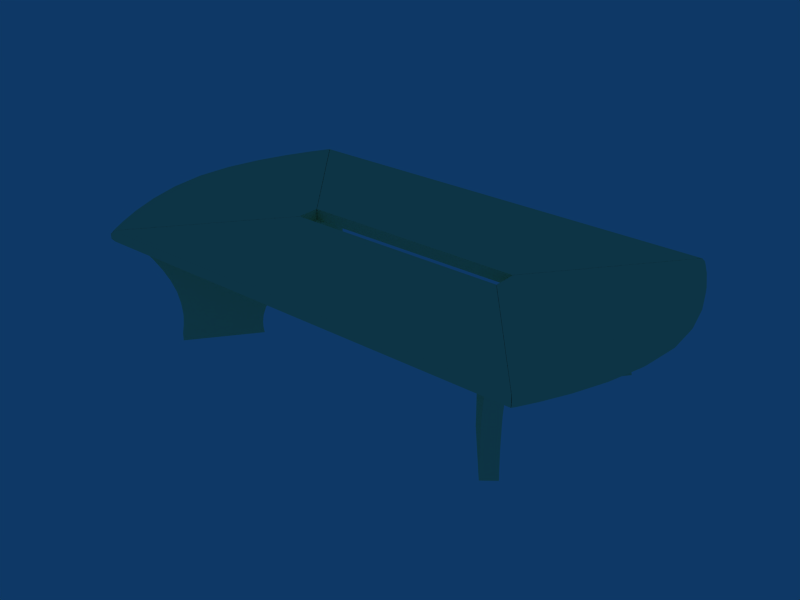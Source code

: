 # Source: table.blend  (saved by Blender 2.49.2; exported with 4.5.12 LTS)
import bpy
from mathutils import Matrix  # noqa: F401  (used for matrix-valued properties, if any)

bpy.ops.wm.read_factory_settings(use_empty=True)
scene = bpy.context.scene
scene.name = 'Scene'

# ---- collections
col_collection_1 = bpy.data.collections.new('Collection 1'); scene.collection.children.link(col_collection_1)

# ---- materials (node trees are filled in below, after node groups)
mat_wood_mix01 = bpy.data.materials.new('Wood Mix01')
mat_wood_mix01.alpha_threshold = 0.0
mat_wood_mix01.diffuse_color = (0.9026, 0.9178, 0.6752, 1.0)
mat_wood_mix01.roughness = 0.5
mat_wood_mix01.line_color = (0.0, 0.0, 0.0, 1.0)

# ---- material node trees

# ---- world
world_world = bpy.data.worlds.new('World'); scene.world = world_world
world_world.color = (0.05656, 0.2208, 0.4)
world_world.use_sun_shadow = False
world_world.sun_shadow_jitter_overblur = 0.0
world_world.cycles.sampling_method = 'MANUAL'
world_world.cycles.sample_map_resolution = 256

# ---- meshes
me_table_wood_mix01 = bpy.data.meshes.new('Table_Wood Mix01')
me_table_wood_mix01.from_pydata([(67.03, 29.19, -15.04), (67.03, 29.19, 15.04), (74.94, 29.19, 9.002), (74.94, 29.19, -8.998), (67.03, 0.002013, 15.04), (74.94, 0.002007, 9.002), (67.03, 0.002003, -15.04), (74.94, 0.00201, -8.998), (74.95, 29.17, 8.887), (133.1, 29.17, 82.96), (132.5, 27.97, 82.13), (130.8, 24.61, 79.97), (128.4, 19.49, 76.98), (125.8, 12.98, 73.65), (123.3, 5.462, 70.49), (74.95, -0.01839, 8.887), (75.47, -0.2733, 9.553), (76.88, -1.129, 11.35), (78.95, -2.721, 13.98), (81.43, -5.188, 17.14), (84.09, -8.663, 20.53), (121.4, -2.672, 67.99), (86.7, -13.29, 23.86), (120.3, -10.75, 66.58), (88.72, -18.72, 26.42), (119.8, -18.53, 66.06), (89.79, -24.02, 27.79), (120.7, -36.28, 67.2), (89.8, -36.28, 27.8), (89.92, -35.32, 27.96), (120.6, -34.91, 66.99), (90.14, -32.71, 28.23), (120.2, -31.14, 66.54), (119.9, -25.51, 66.14), (90.18, -28.81, 28.28), (67.03, -0.0184, 15.04), (67.03, 29.17, 15.04), (67.55, -0.2733, 15.71), (68.96, -1.129, 17.51), (71.03, -2.721, 20.14), (73.51, -5.188, 23.3), (76.17, -8.663, 26.69), (78.78, -13.29, 30.02), (80.8, -18.72, 32.58), (81.87, -24.02, 33.95), (82.26, -28.81, 34.44), (82.22, -32.71, 34.39), (82.0, -35.32, 34.12), (81.88, -36.28, 33.96), (112.8, -36.28, 73.36), (112.6, -34.91, 73.15), (112.3, -31.14, 72.7), (112.0, -25.51, 72.3), (111.9, -18.53, 72.22), (112.3, -10.75, 72.74), (113.4, -2.672, 74.14), (115.4, 5.462, 76.64), (117.9, 12.98, 79.81), (120.5, 19.49, 83.13), (122.8, 24.61, 86.13), (124.5, 27.97, 88.29), (125.2, 29.17, 89.12), (132.5, 27.97, -82.13), (133.1, 29.17, -82.96), (74.95, 29.17, -8.883), (130.8, 24.61, -79.96), (128.4, 19.49, -76.97), (125.8, 12.98, -73.65), (123.3, 5.462, -70.48), (74.95, -0.01839, -8.883), (75.47, -0.2733, -9.549), (76.88, -1.129, -11.35), (78.95, -2.721, -13.98), (81.43, -5.188, -17.14), (84.09, -8.663, -20.53), (121.4, -2.672, -67.98), (86.7, -13.29, -23.86), (120.3, -10.75, -66.58), (88.72, -18.72, -26.42), (119.8, -18.53, -66.06), (89.79, -24.02, -27.79), (89.92, -35.32, -27.96), (89.8, -36.28, -27.8), (120.7, -36.28, -67.2), (120.6, -34.91, -66.99), (90.14, -32.71, -28.23), (120.2, -31.14, -66.54), (119.9, -25.51, -66.14), (90.18, -28.81, -28.28), (67.03, -0.01839, -15.04), (67.03, 29.17, -15.04), (67.55, -0.2733, -15.71), (68.96, -1.129, -17.5), (71.03, -2.721, -20.13), (73.51, -5.188, -23.29), (76.17, -8.663, -26.69), (78.78, -13.29, -30.01), (80.8, -18.72, -32.58), (81.87, -24.02, -33.94), (82.26, -28.81, -34.44), (82.22, -32.71, -34.38), (82.0, -35.32, -34.11), (81.88, -36.28, -33.95), (112.8, -36.28, -73.35), (112.6, -34.91, -73.14), (112.3, -31.14, -72.7), (112.0, -25.51, -72.29), (111.9, -18.53, -72.22), (112.3, -10.75, -72.74), (113.4, -2.672, -74.14), (115.4, 5.462, -76.64), (117.9, 12.98, -79.8), (120.5, 19.49, -83.13), (122.8, 24.61, -86.12), (124.5, 27.97, -88.28), (125.2, 29.17, -89.11), (-75.36, 29.19, 9.002), (-67.45, 29.19, 15.04), (-67.45, 29.19, -15.04), (-75.36, 29.19, -8.998), (-75.36, 0.002007, 9.002), (-67.45, 0.002013, 15.04), (-67.45, 0.002003, -15.04), (-75.36, 0.00201, -8.998), (-132.9, 27.97, 82.13), (-133.5, 29.17, 82.96), (-75.37, 29.17, 8.887), (-131.2, 24.61, 79.97), (-128.8, 19.49, 76.98), (-126.2, 12.98, 73.65), (-123.7, 5.462, 70.49), (-75.37, -0.01839, 8.887), (-75.89, -0.2733, 9.553), (-77.3, -1.129, 11.35), (-79.37, -2.721, 13.98), (-81.85, -5.188, 17.14), (-84.51, -8.663, 20.53), (-121.8, -2.672, 67.99), (-87.12, -13.29, 23.86), (-120.7, -10.75, 66.58), (-89.14, -18.72, 26.42), (-120.3, -18.53, 66.06), (-90.21, -24.02, 27.79), (-90.34, -35.32, 27.96), (-90.22, -36.28, 27.8), (-121.2, -36.28, 67.2), (-121.0, -34.91, 66.99), (-90.56, -32.71, 28.23), (-120.6, -31.14, 66.54), (-120.3, -25.51, 66.14), (-90.6, -28.81, 28.28), (-67.45, -0.0184, 15.04), (-67.45, 29.17, 15.04), (-67.97, -0.2733, 15.71), (-69.38, -1.129, 17.51), (-71.45, -2.721, 20.14), (-73.93, -5.188, 23.3), (-76.59, -8.663, 26.69), (-79.2, -13.29, 30.02), (-81.22, -18.72, 32.58), (-82.29, -24.02, 33.95), (-82.68, -28.81, 34.44), (-82.64, -32.71, 34.39), (-82.42, -35.32, 34.12), (-82.3, -36.28, 33.96), (-113.2, -36.28, 73.36), (-113.1, -34.91, 73.15), (-112.7, -31.14, 72.7), (-112.4, -25.51, 72.3), (-112.3, -18.53, 72.22), (-112.8, -10.75, 72.74), (-113.9, -2.672, 74.14), (-115.8, 5.462, 76.64), (-118.3, 12.98, 79.81), (-120.9, 19.49, 83.13), (-123.3, 24.61, 86.13), (-125.0, 27.97, 88.29), (-125.6, 29.17, 89.12), (-75.37, 29.17, -8.883), (-133.5, 29.17, -82.96), (-132.9, 27.97, -82.13), (-131.2, 24.61, -79.96), (-128.8, 19.49, -76.97), (-126.2, 12.98, -73.65), (-123.7, 5.462, -70.48), (-75.37, -0.01839, -8.883), (-75.89, -0.2733, -9.549), (-77.3, -1.129, -11.35), (-79.37, -2.721, -13.98), (-81.85, -5.188, -17.14), (-84.51, -8.663, -20.53), (-121.8, -2.672, -67.98), (-87.12, -13.29, -23.86), (-120.7, -10.75, -66.58), (-89.14, -18.72, -26.42), (-120.3, -18.53, -66.06), (-90.21, -24.02, -27.79), (-121.2, -36.28, -67.2), (-90.22, -36.28, -27.8), (-90.34, -35.32, -27.96), (-121.0, -34.91, -66.99), (-90.56, -32.71, -28.23), (-120.6, -31.14, -66.54), (-120.3, -25.51, -66.14), (-90.6, -28.81, -28.28), (-67.45, -0.01839, -15.04), (-67.45, 29.17, -15.04), (-67.97, -0.2733, -15.71), (-69.38, -1.129, -17.5), (-71.45, -2.721, -20.13), (-73.93, -5.188, -23.29), (-76.59, -8.663, -26.69), (-79.2, -13.29, -30.01), (-81.22, -18.72, -32.58), (-82.29, -24.02, -33.94), (-82.68, -28.81, -34.44), (-82.64, -32.71, -34.38), (-82.42, -35.32, -34.11), (-82.3, -36.28, -33.95), (-113.2, -36.28, -73.35), (-113.1, -34.91, -73.14), (-112.7, -31.14, -72.7), (-112.4, -25.51, -72.29), (-112.3, -18.53, -72.22), (-112.8, -10.75, -72.74), (-113.9, -2.672, -74.14), (-115.8, 5.462, -76.64), (-118.3, 12.98, -79.8), (-120.9, 19.49, -83.13), (-123.3, 24.61, -86.12), (-125.0, 27.97, -88.28), (-125.6, 29.17, -89.11), (-142.5, 29.17, -93.52), (142.6, 29.17, -93.52), (73.38, 29.17, -7.646), (-73.35, 29.17, -7.646), (-143.7, 31.14, -95.0), (-73.35, 31.54, -7.646), (143.7, 31.14, -95.0), (73.38, 31.54, -7.646), (-143.7, 34.31, -95.0), (-73.35, 33.91, -7.646), (143.7, 34.31, -95.0), (73.38, 33.91, -7.646), (-142.5, 36.29, -93.52), (-73.35, 36.29, -7.646), (142.6, 36.29, -93.52), (73.38, 36.29, -7.646), (73.38, 29.17, 7.65), (142.6, 29.17, 93.52), (-142.5, 29.17, 93.52), (-73.35, 29.17, 7.65), (-143.7, 31.14, 95.0), (-73.35, 31.54, 7.65), (143.7, 31.14, 95.0), (73.38, 31.54, 7.65), (-143.7, 34.31, 95.0), (-73.35, 33.91, 7.65), (143.7, 34.31, 95.0), (73.38, 33.91, 7.65), (-142.5, 36.29, 93.52), (-73.35, 36.29, 7.65), (142.6, 36.29, 93.52), (73.38, 36.29, 7.65), (-144.2, 29.17, -91.26), (-142.8, 29.17, -93.59), (-73.52, 29.17, -7.646), (-149.9, 29.17, -80.92), (-73.52, 29.17, 7.65), (-142.7, 29.17, 93.52), (-144.2, 29.17, 91.26), (-149.9, 29.17, 80.93), (-157.4, 29.17, -65.31), (-157.4, 29.17, 65.31), (-164.9, 29.17, 45.74), (-164.9, 29.17, -45.74), (-170.7, 29.17, -23.53), (-170.7, 29.17, 23.53), (-173.0, 29.17, 0.002), (-143.9, 31.14, 95.0), (-73.52, 31.54, 7.65), (-146.2, 31.14, 91.26), (-151.9, 31.14, 80.93), (-159.4, 31.14, 65.31), (-166.9, 31.14, 45.74), (-172.7, 31.14, 23.53), (-175.0, 31.14, 0.002), (-172.7, 31.14, -23.53), (-166.9, 31.14, -45.74), (-159.4, 31.14, -65.31), (-151.9, 31.14, -80.92), (-146.2, 31.14, -91.26), (-143.9, 31.14, -95.0), (-73.52, 31.54, -7.646), (-143.9, 34.31, 95.0), (-73.52, 33.91, 7.65), (-146.2, 34.31, 91.26), (-151.9, 34.31, 80.93), (-159.4, 34.31, 65.31), (-166.9, 34.31, 45.74), (-172.7, 34.31, 23.53), (-175.0, 34.31, 0.002), (-172.7, 34.31, -23.53), (-166.9, 34.31, -45.74), (-159.4, 34.31, -65.31), (-151.9, 34.31, -80.92), (-146.2, 34.31, -91.26), (-143.9, 34.31, -95.0), (-73.52, 33.91, -7.646), (-142.7, 36.29, 93.52), (-73.52, 36.29, 7.65), (-144.2, 36.29, 91.26), (-149.9, 36.29, 80.93), (-157.4, 36.29, 65.31), (-164.9, 36.29, 45.74), (-170.7, 36.29, 23.53), (-173.0, 36.29, 0.002), (-170.7, 36.29, -23.53), (-164.9, 36.29, -45.74), (-157.4, 36.29, -65.31), (-149.9, 36.29, -80.92), (-144.2, 36.29, -91.26), (-142.8, 36.29, -93.59), (-73.52, 36.29, -7.646), (73.53, 29.17, -7.646), (142.8, 29.17, -93.59), (144.2, 29.17, -91.26), (149.9, 29.17, -80.92), (144.2, 29.17, 91.26), (142.7, 29.17, 93.52), (73.53, 29.17, 7.65), (149.9, 29.17, 80.93), (157.4, 29.17, -65.31), (157.4, 29.17, 65.31), (164.9, 29.17, 45.74), (164.9, 29.17, -45.74), (170.7, 29.17, -23.53), (170.7, 29.17, 23.53), (173.0, 29.17, 0.002), (143.9, 31.14, 95.0), (73.53, 31.54, 7.65), (146.2, 31.14, 91.26), (152.0, 31.14, 80.93), (159.5, 31.14, 65.31), (167.0, 31.14, 45.74), (172.7, 31.14, 23.53), (175.0, 31.14, 0.002), (172.7, 31.14, -23.53), (167.0, 31.14, -45.74), (159.5, 31.14, -65.31), (152.0, 31.14, -80.92), (146.2, 31.14, -91.26), (143.9, 31.14, -95.0), (73.53, 31.54, -7.646), (143.9, 34.31, 95.0), (73.53, 33.91, 7.65), (146.2, 34.31, 91.26), (152.0, 34.31, 80.93), (159.5, 34.31, 65.31), (167.0, 34.31, 45.74), (172.7, 34.31, 23.53), (175.0, 34.31, 0.002), (172.7, 34.31, -23.53), (167.0, 34.31, -45.74), (159.5, 34.31, -65.31), (152.0, 34.31, -80.92), (146.2, 34.31, -91.26), (143.9, 34.31, -95.0), (73.53, 33.91, -7.646), (142.7, 36.29, 93.52), (73.53, 36.29, 7.65), (144.2, 36.29, 91.26), (149.9, 36.29, 80.93), (157.4, 36.29, 65.31), (164.9, 36.29, 45.74), (170.7, 36.29, 23.53), (173.0, 36.29, 0.002), (170.7, 36.29, -23.53), (164.9, 36.29, -45.74), (157.4, 36.29, -65.31), (149.9, 36.29, -80.92), (144.2, 36.29, -91.26), (142.8, 36.29, -93.59), (73.53, 36.29, -7.646)], [], [(0, 1, 2), (3, 0, 2), (4, 5, 2), (1, 4, 2), (6, 4, 1), (0, 6, 1), (6, 0, 7), (7, 0, 3), (5, 7, 3), (2, 5, 3), (6, 7, 5), (4, 6, 5), (8, 9, 10), (8, 10, 11), (8, 11, 12), (8, 12, 13), (8, 13, 14), (15, 8, 14), (16, 15, 14), (17, 16, 14), (18, 17, 14), (19, 18, 14), (20, 19, 14), (20, 14, 21), (22, 20, 21), (22, 21, 23), (24, 22, 23), (24, 23, 25), (26, 24, 25), (27, 28, 29), (30, 27, 29), (30, 29, 31), (32, 30, 31), (26, 25, 33), (34, 26, 33), (32, 31, 34), (32, 34, 33), (8, 15, 35), (8, 35, 36), (15, 16, 37), (15, 37, 35), (16, 17, 38), (16, 38, 37), (17, 18, 39), (17, 39, 38), (18, 19, 40), (18, 40, 39), (19, 20, 41), (19, 41, 40), (20, 22, 42), (20, 42, 41), (22, 24, 43), (22, 43, 42), (24, 26, 44), (24, 44, 43), (26, 34, 45), (26, 45, 44), (34, 31, 46), (34, 46, 45), (31, 29, 47), (31, 47, 46), (29, 28, 48), (29, 48, 47), (28, 27, 49), (28, 49, 48), (27, 30, 50), (27, 50, 49), (30, 32, 51), (30, 51, 50), (32, 33, 52), (32, 52, 51), (33, 25, 53), (33, 53, 52), (25, 23, 54), (25, 54, 53), (23, 21, 55), (23, 55, 54), (21, 14, 56), (21, 56, 55), (14, 13, 57), (14, 57, 56), (13, 12, 58), (13, 58, 57), (12, 11, 59), (12, 59, 58), (11, 10, 60), (11, 60, 59), (10, 9, 61), (10, 61, 60), (9, 8, 36), (9, 36, 61), (60, 61, 36), (59, 60, 36), (58, 59, 36), (57, 58, 36), (56, 57, 36), (56, 36, 35), (56, 35, 37), (56, 37, 38), (56, 38, 39), (56, 39, 40), (56, 40, 41), (55, 56, 41), (55, 41, 42), (54, 55, 42), (54, 42, 43), (53, 54, 43), (53, 43, 44), (47, 48, 49), (47, 49, 50), (46, 47, 50), (46, 50, 51), (52, 53, 44), (52, 44, 45), (45, 46, 51), (52, 45, 51), (62, 63, 64), (65, 62, 64), (66, 65, 64), (67, 66, 64), (68, 67, 64), (68, 64, 69), (68, 69, 70), (68, 70, 71), (68, 71, 72), (68, 72, 73), (68, 73, 74), (75, 68, 74), (75, 74, 76), (77, 75, 76), (77, 76, 78), (79, 77, 78), (79, 78, 80), (81, 82, 83), (81, 83, 84), (85, 81, 84), (85, 84, 86), (87, 79, 80), (87, 80, 88), (88, 85, 86), (87, 88, 86), (89, 69, 64), (90, 89, 64), (91, 70, 69), (89, 91, 69), (92, 71, 70), (91, 92, 70), (93, 72, 71), (92, 93, 71), (94, 73, 72), (93, 94, 72), (95, 74, 73), (94, 95, 73), (96, 76, 74), (95, 96, 74), (97, 78, 76), (96, 97, 76), (98, 80, 78), (97, 98, 78), (99, 88, 80), (98, 99, 80), (100, 85, 88), (99, 100, 88), (101, 81, 85), (100, 101, 85), (102, 82, 81), (101, 102, 81), (103, 83, 82), (102, 103, 82), (104, 84, 83), (103, 104, 83), (105, 86, 84), (104, 105, 84), (106, 87, 86), (105, 106, 86), (107, 79, 87), (106, 107, 87), (108, 77, 79), (107, 108, 79), (109, 75, 77), (108, 109, 77), (110, 68, 75), (109, 110, 75), (111, 67, 68), (110, 111, 68), (112, 66, 67), (111, 112, 67), (113, 65, 66), (112, 113, 66), (114, 62, 65), (113, 114, 65), (115, 63, 62), (114, 115, 62), (90, 64, 63), (115, 90, 63), (90, 115, 114), (90, 114, 113), (90, 113, 112), (90, 112, 111), (90, 111, 110), (89, 90, 110), (91, 89, 110), (92, 91, 110), (93, 92, 110), (94, 93, 110), (95, 94, 110), (95, 110, 109), (96, 95, 109), (96, 109, 108), (97, 96, 108), (97, 108, 107), (98, 97, 107), (103, 102, 101), (104, 103, 101), (104, 101, 100), (105, 104, 100), (98, 107, 106), (99, 98, 106), (105, 100, 99), (105, 99, 106), (116, 117, 118), (116, 118, 119), (116, 120, 121), (116, 121, 117), (117, 121, 122), (117, 122, 118), (118, 122, 123), (118, 123, 119), (119, 123, 120), (119, 120, 116), (120, 123, 122), (120, 122, 121), (124, 125, 126), (127, 124, 126), (128, 127, 126), (129, 128, 126), (130, 129, 126), (130, 126, 131), (130, 131, 132), (130, 132, 133), (130, 133, 134), (130, 134, 135), (130, 135, 136), (137, 130, 136), (137, 136, 138), (139, 137, 138), (139, 138, 140), (141, 139, 140), (141, 140, 142), (143, 144, 145), (143, 145, 146), (147, 143, 146), (147, 146, 148), (149, 141, 142), (149, 142, 150), (150, 147, 148), (149, 150, 148), (151, 131, 126), (152, 151, 126), (153, 132, 131), (151, 153, 131), (154, 133, 132), (153, 154, 132), (155, 134, 133), (154, 155, 133), (156, 135, 134), (155, 156, 134), (157, 136, 135), (156, 157, 135), (158, 138, 136), (157, 158, 136), (159, 140, 138), (158, 159, 138), (160, 142, 140), (159, 160, 140), (161, 150, 142), (160, 161, 142), (162, 147, 150), (161, 162, 150), (163, 143, 147), (162, 163, 147), (164, 144, 143), (163, 164, 143), (165, 145, 144), (164, 165, 144), (166, 146, 145), (165, 166, 145), (167, 148, 146), (166, 167, 146), (168, 149, 148), (167, 168, 148), (169, 141, 149), (168, 169, 149), (170, 139, 141), (169, 170, 141), (171, 137, 139), (170, 171, 139), (172, 130, 137), (171, 172, 137), (173, 129, 130), (172, 173, 130), (174, 128, 129), (173, 174, 129), (175, 127, 128), (174, 175, 128), (176, 124, 127), (175, 176, 127), (177, 125, 124), (176, 177, 124), (152, 126, 125), (177, 152, 125), (152, 177, 176), (152, 176, 175), (152, 175, 174), (152, 174, 173), (152, 173, 172), (151, 152, 172), (153, 151, 172), (154, 153, 172), (155, 154, 172), (156, 155, 172), (157, 156, 172), (157, 172, 171), (158, 157, 171), (158, 171, 170), (159, 158, 170), (159, 170, 169), (160, 159, 169), (165, 164, 163), (166, 165, 163), (166, 163, 162), (167, 166, 162), (160, 169, 168), (161, 160, 168), (167, 162, 161), (167, 161, 168), (178, 179, 180), (178, 180, 181), (178, 181, 182), (178, 182, 183), (178, 183, 184), (185, 178, 184), (186, 185, 184), (187, 186, 184), (188, 187, 184), (189, 188, 184), (190, 189, 184), (190, 184, 191), (192, 190, 191), (192, 191, 193), (194, 192, 193), (194, 193, 195), (196, 194, 195), (197, 198, 199), (200, 197, 199), (200, 199, 201), (202, 200, 201), (196, 195, 203), (204, 196, 203), (202, 201, 204), (202, 204, 203), (178, 185, 205), (178, 205, 206), (185, 186, 207), (185, 207, 205), (186, 187, 208), (186, 208, 207), (187, 188, 209), (187, 209, 208), (188, 189, 210), (188, 210, 209), (189, 190, 211), (189, 211, 210), (190, 192, 212), (190, 212, 211), (192, 194, 213), (192, 213, 212), (194, 196, 214), (194, 214, 213), (196, 204, 215), (196, 215, 214), (204, 201, 216), (204, 216, 215), (201, 199, 217), (201, 217, 216), (199, 198, 218), (199, 218, 217), (198, 197, 219), (198, 219, 218), (197, 200, 220), (197, 220, 219), (200, 202, 221), (200, 221, 220), (202, 203, 222), (202, 222, 221), (203, 195, 223), (203, 223, 222), (195, 193, 224), (195, 224, 223), (193, 191, 225), (193, 225, 224), (191, 184, 226), (191, 226, 225), (184, 183, 227), (184, 227, 226), (183, 182, 228), (183, 228, 227), (182, 181, 229), (182, 229, 228), (181, 180, 230), (181, 230, 229), (180, 179, 231), (180, 231, 230), (179, 178, 206), (179, 206, 231), (230, 231, 206), (229, 230, 206), (228, 229, 206), (227, 228, 206), (226, 227, 206), (226, 206, 205), (226, 205, 207), (226, 207, 208), (226, 208, 209), (226, 209, 210), (226, 210, 211), (225, 226, 211), (225, 211, 212), (224, 225, 212), (224, 212, 213), (223, 224, 213), (223, 213, 214), (217, 218, 219), (217, 219, 220), (216, 217, 220), (216, 220, 221), (222, 223, 214), (222, 214, 215), (215, 216, 221), (222, 215, 221), (232, 233, 234), (232, 234, 235), (236, 232, 235), (237, 236, 235), (238, 233, 232), (236, 238, 232), (239, 234, 233), (238, 239, 233), (237, 235, 234), (239, 237, 234), (240, 236, 237), (241, 240, 237), (242, 238, 236), (240, 242, 236), (243, 239, 238), (242, 243, 238), (241, 237, 239), (243, 241, 239), (244, 240, 241), (245, 244, 241), (246, 242, 240), (244, 246, 240), (247, 243, 242), (246, 247, 242), (245, 241, 243), (247, 245, 243), (247, 246, 244), (245, 247, 244), (248, 249, 250), (251, 248, 250), (251, 250, 252), (251, 252, 253), (250, 249, 254), (250, 254, 252), (249, 248, 255), (249, 255, 254), (248, 251, 253), (248, 253, 255), (253, 252, 256), (253, 256, 257), (252, 254, 258), (252, 258, 256), (254, 255, 259), (254, 259, 258), (255, 253, 257), (255, 257, 259), (257, 256, 260), (257, 260, 261), (256, 258, 262), (256, 262, 260), (258, 259, 263), (258, 263, 262), (259, 257, 261), (259, 261, 263), (260, 262, 263), (260, 263, 261), (264, 265, 266), (267, 264, 266), (268, 269, 270), (268, 270, 271), (272, 267, 266), (268, 271, 273), (268, 273, 274), (275, 272, 266), (276, 275, 266), (268, 274, 277), (278, 276, 266), (268, 277, 278), (268, 278, 266), (279, 269, 268), (280, 279, 268), (281, 270, 269), (279, 281, 269), (282, 271, 270), (281, 282, 270), (283, 273, 271), (282, 283, 271), (284, 274, 273), (283, 284, 273), (285, 277, 274), (284, 285, 274), (286, 278, 277), (285, 286, 277), (287, 276, 278), (286, 287, 278), (288, 275, 276), (287, 288, 276), (289, 272, 275), (288, 289, 275), (290, 267, 272), (289, 290, 272), (291, 264, 267), (290, 291, 267), (292, 265, 264), (291, 292, 264), (293, 266, 265), (292, 293, 265), (280, 268, 266), (293, 280, 266), (294, 279, 280), (295, 294, 280), (296, 281, 279), (294, 296, 279), (297, 282, 281), (296, 297, 281), (298, 283, 282), (297, 298, 282), (299, 284, 283), (298, 299, 283), (300, 285, 284), (299, 300, 284), (301, 286, 285), (300, 301, 285), (302, 287, 286), (301, 302, 286), (303, 288, 287), (302, 303, 287), (304, 289, 288), (303, 304, 288), (305, 290, 289), (304, 305, 289), (306, 291, 290), (305, 306, 290), (307, 292, 291), (306, 307, 291), (308, 293, 292), (307, 308, 292), (295, 280, 293), (308, 295, 293), (309, 294, 295), (310, 309, 295), (311, 296, 294), (309, 311, 294), (312, 297, 296), (311, 312, 296), (313, 298, 297), (312, 313, 297), (314, 299, 298), (313, 314, 298), (315, 300, 299), (314, 315, 299), (316, 301, 300), (315, 316, 300), (317, 302, 301), (316, 317, 301), (318, 303, 302), (317, 318, 302), (319, 304, 303), (318, 319, 303), (320, 305, 304), (319, 320, 304), (321, 306, 305), (320, 321, 305), (322, 307, 306), (321, 322, 306), (323, 308, 307), (322, 323, 307), (310, 295, 308), (323, 310, 308), (323, 322, 321), (323, 321, 320), (311, 309, 310), (312, 311, 310), (323, 320, 319), (313, 312, 310), (314, 313, 310), (323, 319, 318), (323, 318, 317), (315, 314, 310), (323, 317, 316), (316, 315, 310), (323, 316, 310), (324, 325, 326), (324, 326, 327), (328, 329, 330), (331, 328, 330), (324, 327, 332), (333, 331, 330), (334, 333, 330), (324, 332, 335), (324, 335, 336), (337, 334, 330), (324, 336, 338), (338, 337, 330), (324, 338, 330), (330, 329, 339), (330, 339, 340), (329, 328, 341), (329, 341, 339), (328, 331, 342), (328, 342, 341), (331, 333, 343), (331, 343, 342), (333, 334, 344), (333, 344, 343), (334, 337, 345), (334, 345, 344), (337, 338, 346), (337, 346, 345), (338, 336, 347), (338, 347, 346), (336, 335, 348), (336, 348, 347), (335, 332, 349), (335, 349, 348), (332, 327, 350), (332, 350, 349), (327, 326, 351), (327, 351, 350), (326, 325, 352), (326, 352, 351), (325, 324, 353), (325, 353, 352), (324, 330, 340), (324, 340, 353), (340, 339, 354), (340, 354, 355), (339, 341, 356), (339, 356, 354), (341, 342, 357), (341, 357, 356), (342, 343, 358), (342, 358, 357), (343, 344, 359), (343, 359, 358), (344, 345, 360), (344, 360, 359), (345, 346, 361), (345, 361, 360), (346, 347, 362), (346, 362, 361), (347, 348, 363), (347, 363, 362), (348, 349, 364), (348, 364, 363), (349, 350, 365), (349, 365, 364), (350, 351, 366), (350, 366, 365), (351, 352, 367), (351, 367, 366), (352, 353, 368), (352, 368, 367), (353, 340, 355), (353, 355, 368), (355, 354, 369), (355, 369, 370), (354, 356, 371), (354, 371, 369), (356, 357, 372), (356, 372, 371), (357, 358, 373), (357, 373, 372), (358, 359, 374), (358, 374, 373), (359, 360, 375), (359, 375, 374), (360, 361, 376), (360, 376, 375), (361, 362, 377), (361, 377, 376), (362, 363, 378), (362, 378, 377), (363, 364, 379), (363, 379, 378), (364, 365, 380), (364, 380, 379), (365, 366, 381), (365, 381, 380), (366, 367, 382), (366, 382, 381), (367, 368, 383), (367, 383, 382), (368, 355, 370), (368, 370, 383), (381, 382, 383), (380, 381, 383), (370, 369, 371), (370, 371, 372), (379, 380, 383), (370, 372, 373), (370, 373, 374), (378, 379, 383), (377, 378, 383), (370, 374, 375), (376, 377, 383), (370, 375, 376), (370, 376, 383)])
_uv = me_table_wood_mix01.uv_layers.new(name='UVTex')
_uv.uv.foreach_set('vector', [0.193, 0.7973, 0.807, 0.7973, 0.6837, 0.7973, 0.3163, 0.7973, 0.193, 0.7973, 0.6837, 0.7973, 0.807, 0.5322, 0.6837, 0.5322, 0.6837, 0.7973, 0.807, 0.7973, 0.807, 0.5322, 0.6837, 0.7973, 0.193, 0.5322, 0.807, 0.5322, 0.807, 0.7973, 0.193, 0.7973, 0.193, 0.5322, 0.807, 0.7973, 0.193, 0.5322, 0.193, 0.7973, 0.3163, 0.5322, 0.3163, 0.5322, 0.193, 0.7973, 0.3163, 0.7973, 0.6837, 0.5322, 0.3163, 0.5322, 0.3163, 0.7973, 0.6837, 0.7973, 0.6837, 0.5322, 0.3163, 0.7973, 0.193, 0.5322, 0.3163, 0.5322, 0.6837, 0.5322, 0.807, 0.5322, 0.193, 0.5322, 0.6837, 0.5322, 0.6813, 0.7971, 2.193, 0.7971, 2.176, 0.7862, 0.6813, 0.7971, 2.176, 0.7862, 2.132, 0.7557, 0.6813, 0.7971, 2.132, 0.7557, 2.071, 0.7092, 0.6813, 0.7971, 2.071, 0.7092, 2.003, 0.6501, 0.6813, 0.7971, 2.003, 0.6501, 1.938, 0.5818, 0.6813, 0.532, 0.6813, 0.7971, 1.938, 0.5818, 0.6949, 0.5297, 0.6813, 0.532, 1.938, 0.5818, 0.7316, 0.522, 0.6949, 0.5297, 1.938, 0.5818, 0.7853, 0.5075, 0.7316, 0.522, 1.938, 0.5818, 0.8498, 0.4851, 0.7853, 0.5075, 1.938, 0.5818, 0.919, 0.4535, 0.8498, 0.4851, 1.938, 0.5818, 0.919, 0.4535, 1.938, 0.5818, 1.887, 0.5079, 0.9869, 0.4115, 0.919, 0.4535, 1.887, 0.5079, 0.9869, 0.4115, 1.887, 0.5079, 1.859, 0.4346, 1.039, 0.3622, 0.9869, 0.4115, 1.859, 0.4346, 1.039, 0.3622, 1.859, 0.4346, 1.848, 0.3639, 1.067, 0.314, 1.039, 0.3622, 1.848, 0.3639, 1.871, 0.2027, 1.067, 0.2027, 1.071, 0.2114, 1.867, 0.2151, 1.871, 0.2027, 1.071, 0.2114, 1.867, 0.2151, 1.071, 0.2114, 1.076, 0.2351, 1.858, 0.2494, 1.867, 0.2151, 1.076, 0.2351, 1.067, 0.314, 1.848, 0.3639, 1.85, 0.3005, 1.077, 0.2705, 1.067, 0.314, 1.85, 0.3005, 1.858, 0.2494, 1.076, 0.2351, 1.077, 0.2705, 1.858, 0.2494, 1.077, 0.2705, 1.85, 0.3005, 0.6813, 0.7971, 0.6813, 0.532, 0.807, 0.532, 0.6813, 0.7971, 0.807, 0.532, 0.807, 0.7971, 0.6813, 0.532, 0.6949, 0.5297, 0.8205, 0.5297, 0.6813, 0.532, 0.8205, 0.5297, 0.807, 0.532, 0.6949, 0.5297, 0.7316, 0.522, 0.8572, 0.522, 0.6949, 0.5297, 0.8572, 0.522, 0.8205, 0.5297, 0.7316, 0.522, 0.7853, 0.5075, 0.9109, 0.5075, 0.7316, 0.522, 0.9109, 0.5075, 0.8572, 0.522, 0.7853, 0.5075, 0.8498, 0.4851, 0.9754, 0.4851, 0.7853, 0.5075, 0.9754, 0.4851, 0.9109, 0.5075, 0.8498, 0.4851, 0.919, 0.4535, 1.045, 0.4535, 0.8498, 0.4851, 1.045, 0.4535, 0.9754, 0.4851, 0.919, 0.4535, 0.9869, 0.4115, 1.112, 0.4115, 0.919, 0.4535, 1.112, 0.4115, 1.045, 0.4535, 0.9869, 0.4115, 1.039, 0.3622, 1.165, 0.3622, 0.9869, 0.4115, 1.165, 0.3622, 1.112, 0.4115, 1.039, 0.3622, 1.067, 0.314, 1.193, 0.314, 1.039, 0.3622, 1.193, 0.314, 1.165, 0.3622, 1.067, 0.314, 1.077, 0.2705, 1.203, 0.2705, 1.067, 0.314, 1.203, 0.2705, 1.193, 0.314, 1.077, 0.2705, 1.076, 0.2351, 1.202, 0.2351, 1.077, 0.2705, 1.202, 0.2351, 1.203, 0.2705, 1.076, 0.2351, 1.071, 0.2114, 1.196, 0.2114, 1.076, 0.2351, 1.196, 0.2114, 1.202, 0.2351, 1.071, 0.2114, 1.067, 0.2027, 1.193, 0.2027, 1.071, 0.2114, 1.193, 0.2027, 1.196, 0.2114, 1.067, 0.2027, 1.871, 0.2027, 1.997, 0.2027, 1.067, 0.2027, 1.997, 0.2027, 1.193, 0.2027, 1.871, 0.2027, 1.867, 0.2151, 1.993, 0.2151, 1.871, 0.2027, 1.993, 0.2151, 1.997, 0.2027, 1.867, 0.2151, 1.858, 0.2494, 1.984, 0.2494, 1.867, 0.2151, 1.984, 0.2494, 1.993, 0.2151, 1.858, 0.2494, 1.85, 0.3005, 1.975, 0.3005, 1.858, 0.2494, 1.975, 0.3005, 1.984, 0.2494, 1.85, 0.3005, 1.848, 0.3639, 1.974, 0.3639, 1.85, 0.3005, 1.974, 0.3639, 1.975, 0.3005, 1.848, 0.3639, 1.859, 0.4346, 1.984, 0.4346, 1.848, 0.3639, 1.984, 0.4346, 1.974, 0.3639, 1.859, 0.4346, 1.887, 0.5079, 2.013, 0.5079, 1.859, 0.4346, 2.013, 0.5079, 1.984, 0.4346, 1.887, 0.5079, 1.938, 0.5818, 2.064, 0.5818, 1.887, 0.5079, 2.064, 0.5818, 2.013, 0.5079, 1.938, 0.5818, 2.003, 0.6501, 2.129, 0.6501, 1.938, 0.5818, 2.129, 0.6501, 2.064, 0.5818, 2.003, 0.6501, 2.071, 0.7092, 2.196, 0.7092, 2.003, 0.6501, 2.196, 0.7092, 2.129, 0.6501, 2.071, 0.7092, 2.132, 0.7557, 2.257, 0.7557, 2.071, 0.7092, 2.257, 0.7557, 2.196, 0.7092, 2.132, 0.7557, 2.176, 0.7862, 2.302, 0.7862, 2.132, 0.7557, 2.302, 0.7862, 2.257, 0.7557, 2.176, 0.7862, 2.193, 0.7971, 2.319, 0.7971, 2.176, 0.7862, 2.319, 0.7971, 2.302, 0.7862, 2.193, 0.7971, 0.6813, 0.7971, 0.807, 0.7971, 2.193, 0.7971, 0.807, 0.7971, 2.319, 0.7971, 2.302, 0.7862, 2.319, 0.7971, 0.807, 0.7971, 2.257, 0.7557, 2.302, 0.7862, 0.807, 0.7971, 2.196, 0.7092, 2.257, 0.7557, 0.807, 0.7971, 2.129, 0.6501, 2.196, 0.7092, 0.807, 0.7971, 2.064, 0.5818, 2.129, 0.6501, 0.807, 0.7971, 2.064, 0.5818, 0.807, 0.7971, 0.807, 0.532, 2.064, 0.5818, 0.807, 0.532, 0.8205, 0.5297, 2.064, 0.5818, 0.8205, 0.5297, 0.8572, 0.522, 2.064, 0.5818, 0.8572, 0.522, 0.9109, 0.5075, 2.064, 0.5818, 0.9109, 0.5075, 0.9754, 0.4851, 2.064, 0.5818, 0.9754, 0.4851, 1.045, 0.4535, 2.013, 0.5079, 2.064, 0.5818, 1.045, 0.4535, 2.013, 0.5079, 1.045, 0.4535, 1.112, 0.4115, 1.984, 0.4346, 2.013, 0.5079, 1.112, 0.4115, 1.984, 0.4346, 1.112, 0.4115, 1.165, 0.3622, 1.974, 0.3639, 1.984, 0.4346, 1.165, 0.3622, 1.974, 0.3639, 1.165, 0.3622, 1.193, 0.314, 1.196, 0.2114, 1.193, 0.2027, 1.997, 0.2027, 1.196, 0.2114, 1.997, 0.2027, 1.993, 0.2151, 1.202, 0.2351, 1.196, 0.2114, 1.993, 0.2151, 1.202, 0.2351, 1.993, 0.2151, 1.984, 0.2494, 1.975, 0.3005, 1.974, 0.3639, 1.193, 0.314, 1.975, 0.3005, 1.193, 0.314, 1.203, 0.2705, 1.203, 0.2705, 1.202, 0.2351, 1.984, 0.2494, 1.975, 0.3005, 1.203, 0.2705, 1.984, 0.2494, -1.176, 0.7862, -1.193, 0.7971, 0.3187, 0.7971, -1.132, 0.7557, -1.176, 0.7862, 0.3187, 0.7971, -1.071, 0.7092, -1.132, 0.7557, 0.3187, 0.7971, -1.003, 0.6501, -1.071, 0.7092, 0.3187, 0.7971, -0.9384, 0.5818, -1.003, 0.6501, 0.3187, 0.7971, -0.9384, 0.5818, 0.3187, 0.7971, 0.3187, 0.532, -0.9384, 0.5818, 0.3187, 0.532, 0.3051, 0.5297, -0.9384, 0.5818, 0.3051, 0.5297, 0.2684, 0.522, -0.9384, 0.5818, 0.2684, 0.522, 0.2147, 0.5075, -0.9384, 0.5818, 0.2147, 0.5075, 0.1502, 0.4851, -0.9384, 0.5818, 0.1502, 0.4851, 0.081, 0.4535, -0.8874, 0.5079, -0.9384, 0.5818, 0.081, 0.4535, -0.8874, 0.5079, 0.081, 0.4535, 0.01315, 0.4115, -0.8587, 0.4346, -0.8874, 0.5079, 0.01315, 0.4115, -0.8587, 0.4346, 0.01315, 0.4115, -0.03918, 0.3622, -0.8481, 0.3639, -0.8587, 0.4346, -0.03918, 0.3622, -0.8481, 0.3639, -0.03918, 0.3622, -0.06705, 0.314, -0.07057, 0.2114, -0.06725, 0.2027, -0.8713, 0.2027, -0.07057, 0.2114, -0.8713, 0.2027, -0.867, 0.2151, -0.07609, 0.2351, -0.07057, 0.2114, -0.867, 0.2151, -0.07609, 0.2351, -0.867, 0.2151, -0.8579, 0.2494, -0.8497, 0.3005, -0.8481, 0.3639, -0.06705, 0.314, -0.8497, 0.3005, -0.06705, 0.314, -0.07713, 0.2705, -0.07713, 0.2705, -0.07609, 0.2351, -0.8579, 0.2494, -0.8497, 0.3005, -0.07713, 0.2705, -0.8579, 0.2494, 0.193, 0.532, 0.3187, 0.532, 0.3187, 0.7971, 0.193, 0.7971, 0.193, 0.532, 0.3187, 0.7971, 0.1795, 0.5297, 0.3051, 0.5297, 0.3187, 0.532, 0.193, 0.532, 0.1795, 0.5297, 0.3187, 0.532, 0.1428, 0.522, 0.2684, 0.522, 0.3051, 0.5297, 0.1795, 0.5297, 0.1428, 0.522, 0.3051, 0.5297, 0.08911, 0.5075, 0.2147, 0.5075, 0.2684, 0.522, 0.1428, 0.522, 0.08911, 0.5075, 0.2684, 0.522, 0.0246, 0.4851, 0.1502, 0.4851, 0.2147, 0.5075, 0.08911, 0.5075, 0.0246, 0.4851, 0.2147, 0.5075, -0.04464, 0.4535, 0.081, 0.4535, 0.1502, 0.4851, 0.0246, 0.4851, -0.04464, 0.4535, 0.1502, 0.4851, -0.1125, 0.4115, 0.01315, 0.4115, 0.081, 0.4535, -0.04464, 0.4535, -0.1125, 0.4115, 0.081, 0.4535, -0.1648, 0.3622, -0.03918, 0.3622, 0.01315, 0.4115, -0.1125, 0.4115, -0.1648, 0.3622, 0.01315, 0.4115, -0.1927, 0.314, -0.06705, 0.314, -0.03918, 0.3622, -0.1648, 0.3622, -0.1927, 0.314, -0.03918, 0.3622, -0.2028, 0.2705, -0.07713, 0.2705, -0.06705, 0.314, -0.1927, 0.314, -0.2028, 0.2705, -0.06705, 0.314, -0.2017, 0.2351, -0.07609, 0.2351, -0.07713, 0.2705, -0.2028, 0.2705, -0.2017, 0.2351, -0.07713, 0.2705, -0.1962, 0.2114, -0.07057, 0.2114, -0.07609, 0.2351, -0.2017, 0.2351, -0.1962, 0.2114, -0.07609, 0.2351, -0.1929, 0.2027, -0.06725, 0.2027, -0.07057, 0.2114, -0.1962, 0.2114, -0.1929, 0.2027, -0.07057, 0.2114, -0.9969, 0.2027, -0.8713, 0.2027, -0.06725, 0.2027, -0.1929, 0.2027, -0.9969, 0.2027, -0.06725, 0.2027, -0.9926, 0.2151, -0.867, 0.2151, -0.8713, 0.2027, -0.9969, 0.2027, -0.9926, 0.2151, -0.8713, 0.2027, -0.9835, 0.2494, -0.8579, 0.2494, -0.867, 0.2151, -0.9926, 0.2151, -0.9835, 0.2494, -0.867, 0.2151, -0.9753, 0.3005, -0.8497, 0.3005, -0.8579, 0.2494, -0.9835, 0.2494, -0.9753, 0.3005, -0.8579, 0.2494, -0.9737, 0.3639, -0.8481, 0.3639, -0.8497, 0.3005, -0.9753, 0.3005, -0.9737, 0.3639, -0.8497, 0.3005, -0.9844, 0.4346, -0.8587, 0.4346, -0.8481, 0.3639, -0.9737, 0.3639, -0.9844, 0.4346, -0.8481, 0.3639, -1.013, 0.5079, -0.8874, 0.5079, -0.8587, 0.4346, -0.9844, 0.4346, -1.013, 0.5079, -0.8587, 0.4346, -1.064, 0.5818, -0.9384, 0.5818, -0.8874, 0.5079, -1.013, 0.5079, -1.064, 0.5818, -0.8874, 0.5079, -1.129, 0.6501, -1.003, 0.6501, -0.9384, 0.5818, -1.064, 0.5818, -1.129, 0.6501, -0.9384, 0.5818, -1.196, 0.7092, -1.071, 0.7092, -1.003, 0.6501, -1.129, 0.6501, -1.196, 0.7092, -1.003, 0.6501, -1.257, 0.7557, -1.132, 0.7557, -1.071, 0.7092, -1.196, 0.7092, -1.257, 0.7557, -1.071, 0.7092, -1.302, 0.7862, -1.176, 0.7862, -1.132, 0.7557, -1.257, 0.7557, -1.302, 0.7862, -1.132, 0.7557, -1.319, 0.7971, -1.193, 0.7971, -1.176, 0.7862, -1.302, 0.7862, -1.319, 0.7971, -1.176, 0.7862, 0.193, 0.7971, 0.3187, 0.7971, -1.193, 0.7971, -1.319, 0.7971, 0.193, 0.7971, -1.193, 0.7971, 0.193, 0.7971, -1.319, 0.7971, -1.302, 0.7862, 0.193, 0.7971, -1.302, 0.7862, -1.257, 0.7557, 0.193, 0.7971, -1.257, 0.7557, -1.196, 0.7092, 0.193, 0.7971, -1.196, 0.7092, -1.129, 0.6501, 0.193, 0.7971, -1.129, 0.6501, -1.064, 0.5818, 0.193, 0.532, 0.193, 0.7971, -1.064, 0.5818, 0.1795, 0.5297, 0.193, 0.532, -1.064, 0.5818, 0.1428, 0.522, 0.1795, 0.5297, -1.064, 0.5818, 0.08911, 0.5075, 0.1428, 0.522, -1.064, 0.5818, 0.0246, 0.4851, 0.08911, 0.5075, -1.064, 0.5818, -0.04464, 0.4535, 0.0246, 0.4851, -1.064, 0.5818, -0.04464, 0.4535, -1.064, 0.5818, -1.013, 0.5079, -0.1125, 0.4115, -0.04464, 0.4535, -1.013, 0.5079, -0.1125, 0.4115, -1.013, 0.5079, -0.9844, 0.4346, -0.1648, 0.3622, -0.1125, 0.4115, -0.9844, 0.4346, -0.1648, 0.3622, -0.9844, 0.4346, -0.9737, 0.3639, -0.1927, 0.314, -0.1648, 0.3622, -0.9737, 0.3639, -0.9969, 0.2027, -0.1929, 0.2027, -0.1962, 0.2114, -0.9926, 0.2151, -0.9969, 0.2027, -0.1962, 0.2114, -0.9926, 0.2151, -0.1962, 0.2114, -0.2017, 0.2351, -0.9835, 0.2494, -0.9926, 0.2151, -0.2017, 0.2351, -0.1927, 0.314, -0.9737, 0.3639, -0.9753, 0.3005, -0.2028, 0.2705, -0.1927, 0.314, -0.9753, 0.3005, -0.9835, 0.2494, -0.2017, 0.2351, -0.2028, 0.2705, -0.9835, 0.2494, -0.2028, 0.2705, -0.9753, 0.3005, 0.6837, 0.7973, 0.807, 0.7973, 0.193, 0.7973, 0.6837, 0.7973, 0.193, 0.7973, 0.3163, 0.7973, 0.6837, 0.7973, 0.6837, 0.5322, 0.807, 0.5322, 0.6837, 0.7973, 0.807, 0.5322, 0.807, 0.7973, 0.807, 0.7973, 0.807, 0.5322, 0.193, 0.5322, 0.807, 0.7973, 0.193, 0.5322, 0.193, 0.7973, 0.193, 0.7973, 0.193, 0.5322, 0.3163, 0.5322, 0.193, 0.7973, 0.3163, 0.5322, 0.3163, 0.7973, 0.3163, 0.7973, 0.3163, 0.5322, 0.6837, 0.5322, 0.3163, 0.7973, 0.6837, 0.5322, 0.6837, 0.7973, 0.6837, 0.5322, 0.3163, 0.5322, 0.193, 0.5322, 0.6837, 0.5322, 0.193, 0.5322, 0.807, 0.5322, 2.176, 0.7862, 2.193, 0.7971, 0.6813, 0.7971, 2.132, 0.7557, 2.176, 0.7862, 0.6813, 0.7971, 2.071, 0.7092, 2.132, 0.7557, 0.6813, 0.7971, 2.003, 0.6501, 2.071, 0.7092, 0.6813, 0.7971, 1.938, 0.5818, 2.003, 0.6501, 0.6813, 0.7971, 1.938, 0.5818, 0.6813, 0.7971, 0.6813, 0.532, 1.938, 0.5818, 0.6813, 0.532, 0.6949, 0.5297, 1.938, 0.5818, 0.6949, 0.5297, 0.7316, 0.522, 1.938, 0.5818, 0.7316, 0.522, 0.7853, 0.5075, 1.938, 0.5818, 0.7853, 0.5075, 0.8498, 0.4851, 1.938, 0.5818, 0.8498, 0.4851, 0.919, 0.4535, 1.887, 0.5079, 1.938, 0.5818, 0.919, 0.4535, 1.887, 0.5079, 0.919, 0.4535, 0.9869, 0.4115, 1.859, 0.4346, 1.887, 0.5079, 0.9869, 0.4115, 1.859, 0.4346, 0.9869, 0.4115, 1.039, 0.3622, 1.848, 0.3639, 1.859, 0.4346, 1.039, 0.3622, 1.848, 0.3639, 1.039, 0.3622, 1.067, 0.314, 1.071, 0.2114, 1.067, 0.2027, 1.871, 0.2027, 1.071, 0.2114, 1.871, 0.2027, 1.867, 0.2151, 1.076, 0.2351, 1.071, 0.2114, 1.867, 0.2151, 1.076, 0.2351, 1.867, 0.2151, 1.858, 0.2494, 1.85, 0.3005, 1.848, 0.3639, 1.067, 0.314, 1.85, 0.3005, 1.067, 0.314, 1.077, 0.2705, 1.077, 0.2705, 1.076, 0.2351, 1.858, 0.2494, 1.85, 0.3005, 1.077, 0.2705, 1.858, 0.2494, 0.807, 0.532, 0.6813, 0.532, 0.6813, 0.7971, 0.807, 0.7971, 0.807, 0.532, 0.6813, 0.7971, 0.8205, 0.5297, 0.6949, 0.5297, 0.6813, 0.532, 0.807, 0.532, 0.8205, 0.5297, 0.6813, 0.532, 0.8572, 0.522, 0.7316, 0.522, 0.6949, 0.5297, 0.8205, 0.5297, 0.8572, 0.522, 0.6949, 0.5297, 0.9109, 0.5075, 0.7853, 0.5075, 0.7316, 0.522, 0.8572, 0.522, 0.9109, 0.5075, 0.7316, 0.522, 0.9754, 0.4851, 0.8498, 0.4851, 0.7853, 0.5075, 0.9109, 0.5075, 0.9754, 0.4851, 0.7853, 0.5075, 1.045, 0.4535, 0.919, 0.4535, 0.8498, 0.4851, 0.9754, 0.4851, 1.045, 0.4535, 0.8498, 0.4851, 1.112, 0.4115, 0.9869, 0.4115, 0.919, 0.4535, 1.045, 0.4535, 1.112, 0.4115, 0.919, 0.4535, 1.165, 0.3622, 1.039, 0.3622, 0.9869, 0.4115, 1.112, 0.4115, 1.165, 0.3622, 0.9869, 0.4115, 1.193, 0.314, 1.067, 0.314, 1.039, 0.3622, 1.165, 0.3622, 1.193, 0.314, 1.039, 0.3622, 1.203, 0.2705, 1.077, 0.2705, 1.067, 0.314, 1.193, 0.314, 1.203, 0.2705, 1.067, 0.314, 1.202, 0.2351, 1.076, 0.2351, 1.077, 0.2705, 1.203, 0.2705, 1.202, 0.2351, 1.077, 0.2705, 1.196, 0.2114, 1.071, 0.2114, 1.076, 0.2351, 1.202, 0.2351, 1.196, 0.2114, 1.076, 0.2351, 1.193, 0.2027, 1.067, 0.2027, 1.071, 0.2114, 1.196, 0.2114, 1.193, 0.2027, 1.071, 0.2114, 1.997, 0.2027, 1.871, 0.2027, 1.067, 0.2027, 1.193, 0.2027, 1.997, 0.2027, 1.067, 0.2027, 1.993, 0.2151, 1.867, 0.2151, 1.871, 0.2027, 1.997, 0.2027, 1.993, 0.2151, 1.871, 0.2027, 1.984, 0.2494, 1.858, 0.2494, 1.867, 0.2151, 1.993, 0.2151, 1.984, 0.2494, 1.867, 0.2151, 1.975, 0.3005, 1.85, 0.3005, 1.858, 0.2494, 1.984, 0.2494, 1.975, 0.3005, 1.858, 0.2494, 1.974, 0.3639, 1.848, 0.3639, 1.85, 0.3005, 1.975, 0.3005, 1.974, 0.3639, 1.85, 0.3005, 1.984, 0.4346, 1.859, 0.4346, 1.848, 0.3639, 1.974, 0.3639, 1.984, 0.4346, 1.848, 0.3639, 2.013, 0.5079, 1.887, 0.5079, 1.859, 0.4346, 1.984, 0.4346, 2.013, 0.5079, 1.859, 0.4346, 2.064, 0.5818, 1.938, 0.5818, 1.887, 0.5079, 2.013, 0.5079, 2.064, 0.5818, 1.887, 0.5079, 2.129, 0.6501, 2.003, 0.6501, 1.938, 0.5818, 2.064, 0.5818, 2.129, 0.6501, 1.938, 0.5818, 2.196, 0.7092, 2.071, 0.7092, 2.003, 0.6501, 2.129, 0.6501, 2.196, 0.7092, 2.003, 0.6501, 2.257, 0.7557, 2.132, 0.7557, 2.071, 0.7092, 2.196, 0.7092, 2.257, 0.7557, 2.071, 0.7092, 2.302, 0.7862, 2.176, 0.7862, 2.132, 0.7557, 2.257, 0.7557, 2.302, 0.7862, 2.132, 0.7557, 2.319, 0.7971, 2.193, 0.7971, 2.176, 0.7862, 2.302, 0.7862, 2.319, 0.7971, 2.176, 0.7862, 0.807, 0.7971, 0.6813, 0.7971, 2.193, 0.7971, 2.319, 0.7971, 0.807, 0.7971, 2.193, 0.7971, 0.807, 0.7971, 2.319, 0.7971, 2.302, 0.7862, 0.807, 0.7971, 2.302, 0.7862, 2.257, 0.7557, 0.807, 0.7971, 2.257, 0.7557, 2.196, 0.7092, 0.807, 0.7971, 2.196, 0.7092, 2.129, 0.6501, 0.807, 0.7971, 2.129, 0.6501, 2.064, 0.5818, 0.807, 0.532, 0.807, 0.7971, 2.064, 0.5818, 0.8205, 0.5297, 0.807, 0.532, 2.064, 0.5818, 0.8572, 0.522, 0.8205, 0.5297, 2.064, 0.5818, 0.9109, 0.5075, 0.8572, 0.522, 2.064, 0.5818, 0.9754, 0.4851, 0.9109, 0.5075, 2.064, 0.5818, 1.045, 0.4535, 0.9754, 0.4851, 2.064, 0.5818, 1.045, 0.4535, 2.064, 0.5818, 2.013, 0.5079, 1.112, 0.4115, 1.045, 0.4535, 2.013, 0.5079, 1.112, 0.4115, 2.013, 0.5079, 1.984, 0.4346, 1.165, 0.3622, 1.112, 0.4115, 1.984, 0.4346, 1.165, 0.3622, 1.984, 0.4346, 1.974, 0.3639, 1.193, 0.314, 1.165, 0.3622, 1.974, 0.3639, 1.997, 0.2027, 1.193, 0.2027, 1.196, 0.2114, 1.993, 0.2151, 1.997, 0.2027, 1.196, 0.2114, 1.993, 0.2151, 1.196, 0.2114, 1.202, 0.2351, 1.984, 0.2494, 1.993, 0.2151, 1.202, 0.2351, 1.193, 0.314, 1.974, 0.3639, 1.975, 0.3005, 1.203, 0.2705, 1.193, 0.314, 1.975, 0.3005, 1.984, 0.2494, 1.202, 0.2351, 1.203, 0.2705, 1.984, 0.2494, 1.203, 0.2705, 1.975, 0.3005, 0.3187, 0.7971, -1.193, 0.7971, -1.176, 0.7862, 0.3187, 0.7971, -1.176, 0.7862, -1.132, 0.7557, 0.3187, 0.7971, -1.132, 0.7557, -1.071, 0.7092, 0.3187, 0.7971, -1.071, 0.7092, -1.003, 0.6501, 0.3187, 0.7971, -1.003, 0.6501, -0.9384, 0.5818, 0.3187, 0.532, 0.3187, 0.7971, -0.9384, 0.5818, 0.3051, 0.5297, 0.3187, 0.532, -0.9384, 0.5818, 0.2684, 0.522, 0.3051, 0.5297, -0.9384, 0.5818, 0.2147, 0.5075, 0.2684, 0.522, -0.9384, 0.5818, 0.1502, 0.4851, 0.2147, 0.5075, -0.9384, 0.5818, 0.081, 0.4535, 0.1502, 0.4851, -0.9384, 0.5818, 0.081, 0.4535, -0.9384, 0.5818, -0.8874, 0.5079, 0.01315, 0.4115, 0.081, 0.4535, -0.8874, 0.5079, 0.01315, 0.4115, -0.8874, 0.5079, -0.8587, 0.4346, -0.03918, 0.3622, 0.01315, 0.4115, -0.8587, 0.4346, -0.03918, 0.3622, -0.8587, 0.4346, -0.8481, 0.3639, -0.06705, 0.314, -0.03918, 0.3622, -0.8481, 0.3639, -0.8713, 0.2027, -0.06725, 0.2027, -0.07057, 0.2114, -0.867, 0.2151, -0.8713, 0.2027, -0.07057, 0.2114, -0.867, 0.2151, -0.07057, 0.2114, -0.07609, 0.2351, -0.8579, 0.2494, -0.867, 0.2151, -0.07609, 0.2351, -0.06705, 0.314, -0.8481, 0.3639, -0.8497, 0.3005, -0.07713, 0.2705, -0.06705, 0.314, -0.8497, 0.3005, -0.8579, 0.2494, -0.07609, 0.2351, -0.07713, 0.2705, -0.8579, 0.2494, -0.07713, 0.2705, -0.8497, 0.3005, 0.3187, 0.7971, 0.3187, 0.532, 0.193, 0.532, 0.3187, 0.7971, 0.193, 0.532, 0.193, 0.7971, 0.3187, 0.532, 0.3051, 0.5297, 0.1795, 0.5297, 0.3187, 0.532, 0.1795, 0.5297, 0.193, 0.532, 0.3051, 0.5297, 0.2684, 0.522, 0.1428, 0.522, 0.3051, 0.5297, 0.1428, 0.522, 0.1795, 0.5297, 0.2684, 0.522, 0.2147, 0.5075, 0.08911, 0.5075, 0.2684, 0.522, 0.08911, 0.5075, 0.1428, 0.522, 0.2147, 0.5075, 0.1502, 0.4851, 0.0246, 0.4851, 0.2147, 0.5075, 0.0246, 0.4851, 0.08911, 0.5075, 0.1502, 0.4851, 0.081, 0.4535, -0.04464, 0.4535, 0.1502, 0.4851, -0.04464, 0.4535, 0.0246, 0.4851, 0.081, 0.4535, 0.01315, 0.4115, -0.1125, 0.4115, 0.081, 0.4535, -0.1125, 0.4115, -0.04464, 0.4535, 0.01315, 0.4115, -0.03918, 0.3622, -0.1648, 0.3622, 0.01315, 0.4115, -0.1648, 0.3622, -0.1125, 0.4115, -0.03918, 0.3622, -0.06705, 0.314, -0.1927, 0.314, -0.03918, 0.3622, -0.1927, 0.314, -0.1648, 0.3622, -0.06705, 0.314, -0.07713, 0.2705, -0.2028, 0.2705, -0.06705, 0.314, -0.2028, 0.2705, -0.1927, 0.314, -0.07713, 0.2705, -0.07609, 0.2351, -0.2017, 0.2351, -0.07713, 0.2705, -0.2017, 0.2351, -0.2028, 0.2705, -0.07609, 0.2351, -0.07057, 0.2114, -0.1962, 0.2114, -0.07609, 0.2351, -0.1962, 0.2114, -0.2017, 0.2351, -0.07057, 0.2114, -0.06725, 0.2027, -0.1929, 0.2027, -0.07057, 0.2114, -0.1929, 0.2027, -0.1962, 0.2114, -0.06725, 0.2027, -0.8713, 0.2027, -0.9969, 0.2027, -0.06725, 0.2027, -0.9969, 0.2027, -0.1929, 0.2027, -0.8713, 0.2027, -0.867, 0.2151, -0.9926, 0.2151, -0.8713, 0.2027, -0.9926, 0.2151, -0.9969, 0.2027, -0.867, 0.2151, -0.8579, 0.2494, -0.9835, 0.2494, -0.867, 0.2151, -0.9835, 0.2494, -0.9926, 0.2151, -0.8579, 0.2494, -0.8497, 0.3005, -0.9753, 0.3005, -0.8579, 0.2494, -0.9753, 0.3005, -0.9835, 0.2494, -0.8497, 0.3005, -0.8481, 0.3639, -0.9737, 0.3639, -0.8497, 0.3005, -0.9737, 0.3639, -0.9753, 0.3005, -0.8481, 0.3639, -0.8587, 0.4346, -0.9844, 0.4346, -0.8481, 0.3639, -0.9844, 0.4346, -0.9737, 0.3639, -0.8587, 0.4346, -0.8874, 0.5079, -1.013, 0.5079, -0.8587, 0.4346, -1.013, 0.5079, -0.9844, 0.4346, -0.8874, 0.5079, -0.9384, 0.5818, -1.064, 0.5818, -0.8874, 0.5079, -1.064, 0.5818, -1.013, 0.5079, -0.9384, 0.5818, -1.003, 0.6501, -1.129, 0.6501, -0.9384, 0.5818, -1.129, 0.6501, -1.064, 0.5818, -1.003, 0.6501, -1.071, 0.7092, -1.196, 0.7092, -1.003, 0.6501, -1.196, 0.7092, -1.129, 0.6501, -1.071, 0.7092, -1.132, 0.7557, -1.257, 0.7557, -1.071, 0.7092, -1.257, 0.7557, -1.196, 0.7092, -1.132, 0.7557, -1.176, 0.7862, -1.302, 0.7862, -1.132, 0.7557, -1.302, 0.7862, -1.257, 0.7557, -1.176, 0.7862, -1.193, 0.7971, -1.319, 0.7971, -1.176, 0.7862, -1.319, 0.7971, -1.302, 0.7862, -1.193, 0.7971, 0.3187, 0.7971, 0.193, 0.7971, -1.193, 0.7971, 0.193, 0.7971, -1.319, 0.7971, -1.302, 0.7862, -1.319, 0.7971, 0.193, 0.7971, -1.257, 0.7557, -1.302, 0.7862, 0.193, 0.7971, -1.196, 0.7092, -1.257, 0.7557, 0.193, 0.7971, -1.129, 0.6501, -1.196, 0.7092, 0.193, 0.7971, -1.064, 0.5818, -1.129, 0.6501, 0.193, 0.7971, -1.064, 0.5818, 0.193, 0.7971, 0.193, 0.532, -1.064, 0.5818, 0.193, 0.532, 0.1795, 0.5297, -1.064, 0.5818, 0.1795, 0.5297, 0.1428, 0.522, -1.064, 0.5818, 0.1428, 0.522, 0.08911, 0.5075, -1.064, 0.5818, 0.08911, 0.5075, 0.0246, 0.4851, -1.064, 0.5818, 0.0246, 0.4851, -0.04464, 0.4535, -1.013, 0.5079, -1.064, 0.5818, -0.04464, 0.4535, -1.013, 0.5079, -0.04464, 0.4535, -0.1125, 0.4115, -0.9844, 0.4346, -1.013, 0.5079, -0.1125, 0.4115, -0.9844, 0.4346, -0.1125, 0.4115, -0.1648, 0.3622, -0.9737, 0.3639, -0.9844, 0.4346, -0.1648, 0.3622, -0.9737, 0.3639, -0.1648, 0.3622, -0.1927, 0.314, -0.1962, 0.2114, -0.1929, 0.2027, -0.9969, 0.2027, -0.1962, 0.2114, -0.9969, 0.2027, -0.9926, 0.2151, -0.2017, 0.2351, -0.1962, 0.2114, -0.9926, 0.2151, -0.2017, 0.2351, -0.9926, 0.2151, -0.9835, 0.2494, -0.9753, 0.3005, -0.9737, 0.3639, -0.1927, 0.314, -0.9753, 0.3005, -0.1927, 0.314, -0.2028, 0.2705, -0.2028, 0.2705, -0.2017, 0.2351, -0.9835, 0.2494, -0.9753, 0.3005, -0.2028, 0.2705, -0.9835, 0.2494, 1.848, 0.9149, -0.8479, 0.9149, -0.1937, 0.5339, 1.848, 0.9149, -0.1937, 0.5339, 1.194, 0.5339, 1.859, 0.9215, 1.848, 0.9149, 1.194, 0.5339, 1.194, 0.5339, 1.859, 0.9215, 1.194, 0.5339, -0.8588, 0.9215, -0.8479, 0.9149, 1.848, 0.9149, 1.859, 0.9215, -0.8588, 0.9215, 1.848, 0.9149, -0.1937, 0.5339, -0.1937, 0.5339, -0.8479, 0.9149, -0.8588, 0.9215, -0.1937, 0.5339, -0.8479, 0.9149, 1.194, 0.5339, 1.194, 0.5339, -0.1937, 0.5339, -0.1937, 0.5339, 1.194, 0.5339, -0.1937, 0.5339, 1.859, 0.9215, 1.859, 0.9215, 1.194, 0.5339, 1.194, 0.5339, 1.859, 0.9215, 1.194, 0.5339, -0.8588, 0.9215, -0.8588, 0.9215, 1.859, 0.9215, 1.859, 0.9215, -0.8588, 0.9215, 1.859, 0.9215, -0.1937, 0.5339, -0.1937, 0.5339, -0.8588, 0.9215, -0.8588, 0.9215, -0.1937, 0.5339, -0.8588, 0.9215, 1.194, 0.5339, 1.194, 0.5339, -0.1937, 0.5339, -0.1937, 0.5339, 1.194, 0.5339, -0.1937, 0.5339, 1.848, 0.9149, 1.859, 0.9215, 1.194, 0.5339, 1.194, 0.5339, 1.848, 0.9149, 1.194, 0.5339, -0.8479, 0.9149, -0.8588, 0.9215, 1.859, 0.9215, 1.848, 0.9149, -0.8479, 0.9149, 1.859, 0.9215, -0.1937, 0.5339, -0.1937, 0.5339, -0.8588, 0.9215, -0.8479, 0.9149, -0.1937, 0.5339, -0.8588, 0.9215, 1.194, 0.5339, 1.194, 0.5339, -0.1937, 0.5339, -0.1937, 0.5339, 1.194, 0.5339, -0.1937, 0.5339, -0.1937, 0.5339, -0.8479, 0.9149, 1.848, 0.9149, 1.194, 0.5339, -0.1937, 0.5339, 1.848, 0.9149, -0.1937, 0.4661, -0.8479, 0.08505, 1.848, 0.08505, 1.194, 0.4661, -0.1937, 0.4661, 1.848, 0.08505, 1.194, 0.4661, 1.848, 0.08505, 1.859, 0.07848, 1.194, 0.4661, 1.859, 0.07848, 1.194, 0.4661, 1.848, 0.08505, -0.8479, 0.08505, -0.8588, 0.07848, 1.848, 0.08505, -0.8588, 0.07848, 1.859, 0.07848, -0.8479, 0.08505, -0.1937, 0.4661, -0.1937, 0.4661, -0.8479, 0.08505, -0.1937, 0.4661, -0.8588, 0.07848, -0.1937, 0.4661, 1.194, 0.4661, 1.194, 0.4661, -0.1937, 0.4661, 1.194, 0.4661, -0.1937, 0.4661, 1.194, 0.4661, 1.859, 0.07848, 1.859, 0.07848, 1.194, 0.4661, 1.859, 0.07848, 1.194, 0.4661, 1.859, 0.07848, -0.8588, 0.07848, -0.8588, 0.07848, 1.859, 0.07848, -0.8588, 0.07848, 1.859, 0.07848, -0.8588, 0.07848, -0.1937, 0.4661, -0.1937, 0.4661, -0.8588, 0.07848, -0.1937, 0.4661, -0.8588, 0.07848, -0.1937, 0.4661, 1.194, 0.4661, 1.194, 0.4661, -0.1937, 0.4661, 1.194, 0.4661, -0.1937, 0.4661, 1.194, 0.4661, 1.859, 0.07848, 1.848, 0.08505, 1.194, 0.4661, 1.848, 0.08505, 1.194, 0.4661, 1.859, 0.07848, -0.8588, 0.07848, -0.8479, 0.08505, 1.859, 0.07848, -0.8479, 0.08505, 1.848, 0.08505, -0.8588, 0.07848, -0.1937, 0.4661, -0.1937, 0.4661, -0.8588, 0.07848, -0.1937, 0.4661, -0.8479, 0.08505, -0.1937, 0.4661, 1.194, 0.4661, 1.194, 0.4661, -0.1937, 0.4661, 1.194, 0.4661, -0.1937, 0.4661, 1.848, 0.08505, -0.8479, 0.08505, -0.1937, 0.4661, 1.848, 0.08505, -0.1937, 0.4661, 1.194, 0.4661, -0.8377, 0.903, -0.8718, 0.8991, 0.3879, 0.7055, -0.6862, 0.9191, -0.8377, 0.903, 0.3879, 0.7055, 0.6121, 0.7055, 1.871, 0.8989, 1.838, 0.903, 0.6121, 0.7055, 1.838, 0.903, 1.686, 0.9191, -0.4573, 0.9401, -0.6862, 0.9191, 0.3879, 0.7055, 0.6121, 0.7055, 1.686, 0.9191, 1.457, 0.9401, 0.6121, 0.7055, 1.457, 0.9401, 1.17, 0.9611, -0.1704, 0.9611, -0.4573, 0.9401, 0.3879, 0.7055, 0.1551, 0.9772, -0.1704, 0.9611, 0.3879, 0.7055, 0.6121, 0.7055, 1.17, 0.9611, 0.8449, 0.9772, 0.5, 0.9837, 0.1551, 0.9772, 0.3879, 0.7055, 0.6121, 0.7055, 0.8449, 0.9772, 0.5, 0.9837, 0.6121, 0.7055, 0.5, 0.9837, 0.3879, 0.7055, 1.892, 0.9022, 1.871, 0.8989, 0.6121, 0.7055, 0.6121, 0.7055, 1.892, 0.9022, 0.6121, 0.7055, 1.838, 0.9086, 1.838, 0.903, 1.871, 0.8989, 1.892, 0.9022, 1.838, 0.9086, 1.871, 0.8989, 1.686, 0.9248, 1.686, 0.9191, 1.838, 0.903, 1.838, 0.9086, 1.686, 0.9248, 1.838, 0.903, 1.457, 0.9457, 1.457, 0.9401, 1.686, 0.9191, 1.686, 0.9248, 1.457, 0.9457, 1.686, 0.9191, 1.17, 0.9667, 1.17, 0.9611, 1.457, 0.9401, 1.457, 0.9457, 1.17, 0.9667, 1.457, 0.9401, 0.8449, 0.9828, 0.8449, 0.9772, 1.17, 0.9611, 1.17, 0.9667, 0.8449, 0.9828, 1.17, 0.9611, 0.5, 0.9893, 0.5, 0.9837, 0.8449, 0.9772, 0.8449, 0.9828, 0.5, 0.9893, 0.8449, 0.9772, 0.1551, 0.9828, 0.1551, 0.9772, 0.5, 0.9837, 0.5, 0.9893, 0.1551, 0.9828, 0.5, 0.9837, -0.1704, 0.9667, -0.1704, 0.9611, 0.1551, 0.9772, 0.1551, 0.9828, -0.1704, 0.9667, 0.1551, 0.9772, -0.4573, 0.9457, -0.4573, 0.9401, -0.1704, 0.9611, -0.1704, 0.9667, -0.4573, 0.9457, -0.1704, 0.9611, -0.6862, 0.9248, -0.6862, 0.9191, -0.4573, 0.9401, -0.4573, 0.9457, -0.6862, 0.9248, -0.4573, 0.9401, -0.8377, 0.9086, -0.8377, 0.903, -0.6862, 0.9191, -0.6862, 0.9248, -0.8377, 0.9086, -0.6862, 0.9191, -0.8925, 0.9022, -0.8718, 0.8991, -0.8377, 0.903, -0.8377, 0.9086, -0.8925, 0.9022, -0.8377, 0.903, 0.3879, 0.7055, 0.3879, 0.7055, -0.8718, 0.8991, -0.8925, 0.9022, 0.3879, 0.7055, -0.8718, 0.8991, 0.6121, 0.7055, 0.6121, 0.7055, 0.3879, 0.7055, 0.3879, 0.7055, 0.6121, 0.7055, 0.3879, 0.7055, 1.892, 0.9022, 1.892, 0.9022, 0.6121, 0.7055, 0.6121, 0.7055, 1.892, 0.9022, 0.6121, 0.7055, 1.838, 0.9086, 1.838, 0.9086, 1.892, 0.9022, 1.892, 0.9022, 1.838, 0.9086, 1.892, 0.9022, 1.686, 0.9248, 1.686, 0.9248, 1.838, 0.9086, 1.838, 0.9086, 1.686, 0.9248, 1.838, 0.9086, 1.457, 0.9457, 1.457, 0.9457, 1.686, 0.9248, 1.686, 0.9248, 1.457, 0.9457, 1.686, 0.9248, 1.17, 0.9667, 1.17, 0.9667, 1.457, 0.9457, 1.457, 0.9457, 1.17, 0.9667, 1.457, 0.9457, 0.8449, 0.9828, 0.8449, 0.9828, 1.17, 0.9667, 1.17, 0.9667, 0.8449, 0.9828, 1.17, 0.9667, 0.5, 0.9893, 0.5, 0.9893, 0.8449, 0.9828, 0.8449, 0.9828, 0.5, 0.9893, 0.8449, 0.9828, 0.1551, 0.9828, 0.1551, 0.9828, 0.5, 0.9893, 0.5, 0.9893, 0.1551, 0.9828, 0.5, 0.9893, -0.1704, 0.9667, -0.1704, 0.9667, 0.1551, 0.9828, 0.1551, 0.9828, -0.1704, 0.9667, 0.1551, 0.9828, -0.4573, 0.9457, -0.4573, 0.9457, -0.1704, 0.9667, -0.1704, 0.9667, -0.4573, 0.9457, -0.1704, 0.9667, -0.6862, 0.9248, -0.6862, 0.9248, -0.4573, 0.9457, -0.4573, 0.9457, -0.6862, 0.9248, -0.4573, 0.9457, -0.8377, 0.9086, -0.8377, 0.9086, -0.6862, 0.9248, -0.6862, 0.9248, -0.8377, 0.9086, -0.6862, 0.9248, -0.8925, 0.9022, -0.8925, 0.9022, -0.8377, 0.9086, -0.8377, 0.9086, -0.8925, 0.9022, -0.8377, 0.9086, 0.3879, 0.7055, 0.3879, 0.7055, -0.8925, 0.9022, -0.8925, 0.9022, 0.3879, 0.7055, -0.8925, 0.9022, 0.6121, 0.7055, 0.6121, 0.7055, 0.3879, 0.7055, 0.3879, 0.7055, 0.6121, 0.7055, 0.3879, 0.7055, 1.871, 0.8989, 1.892, 0.9022, 0.6121, 0.7055, 0.6121, 0.7055, 1.871, 0.8989, 0.6121, 0.7055, 1.838, 0.903, 1.838, 0.9086, 1.892, 0.9022, 1.871, 0.8989, 1.838, 0.903, 1.892, 0.9022, 1.686, 0.9191, 1.686, 0.9248, 1.838, 0.9086, 1.838, 0.903, 1.686, 0.9191, 1.838, 0.9086, 1.457, 0.9401, 1.457, 0.9457, 1.686, 0.9248, 1.686, 0.9191, 1.457, 0.9401, 1.686, 0.9248, 1.17, 0.9611, 1.17, 0.9667, 1.457, 0.9457, 1.457, 0.9401, 1.17, 0.9611, 1.457, 0.9457, 0.8449, 0.9772, 0.8449, 0.9828, 1.17, 0.9667, 1.17, 0.9611, 0.8449, 0.9772, 1.17, 0.9667, 0.5, 0.9837, 0.5, 0.9893, 0.8449, 0.9828, 0.8449, 0.9772, 0.5, 0.9837, 0.8449, 0.9828, 0.1551, 0.9772, 0.1551, 0.9828, 0.5, 0.9893, 0.5, 0.9837, 0.1551, 0.9772, 0.5, 0.9893, -0.1704, 0.9611, -0.1704, 0.9667, 0.1551, 0.9828, 0.1551, 0.9772, -0.1704, 0.9611, 0.1551, 0.9828, -0.4573, 0.9401, -0.4573, 0.9457, -0.1704, 0.9667, -0.1704, 0.9611, -0.4573, 0.9401, -0.1704, 0.9667, -0.6862, 0.9191, -0.6862, 0.9248, -0.4573, 0.9457, -0.4573, 0.9401, -0.6862, 0.9191, -0.4573, 0.9457, -0.8377, 0.903, -0.8377, 0.9086, -0.6862, 0.9248, -0.6862, 0.9191, -0.8377, 0.903, -0.6862, 0.9248, -0.8718, 0.8991, -0.8925, 0.9022, -0.8377, 0.9086, -0.8377, 0.903, -0.8718, 0.8991, -0.8377, 0.9086, 0.3879, 0.7055, 0.3879, 0.7055, -0.8925, 0.9022, -0.8718, 0.8991, 0.3879, 0.7055, -0.8925, 0.9022, 0.6121, 0.7055, 0.6121, 0.7055, 0.3879, 0.7055, 0.3879, 0.7055, 0.6121, 0.7055, 0.3879, 0.7055, 0.3879, 0.7055, -0.8718, 0.8991, -0.8377, 0.903, 0.3879, 0.7055, -0.8377, 0.903, -0.6862, 0.9191, 1.838, 0.903, 1.871, 0.8989, 0.6121, 0.7055, 1.686, 0.9191, 1.838, 0.903, 0.6121, 0.7055, 0.3879, 0.7055, -0.6862, 0.9191, -0.4573, 0.9401, 1.457, 0.9401, 1.686, 0.9191, 0.6121, 0.7055, 1.17, 0.9611, 1.457, 0.9401, 0.6121, 0.7055, 0.3879, 0.7055, -0.4573, 0.9401, -0.1704, 0.9611, 0.3879, 0.7055, -0.1704, 0.9611, 0.1551, 0.9772, 0.8449, 0.9772, 1.17, 0.9611, 0.6121, 0.7055, 0.3879, 0.7055, 0.1551, 0.9772, 0.5, 0.9837, 0.5, 0.9837, 0.8449, 0.9772, 0.6121, 0.7055, 0.3879, 0.7055, 0.5, 0.9837, 0.6121, 0.7055, 0.3879, 0.2945, -0.8718, 0.1009, -0.8377, 0.09699, 0.3879, 0.2945, -0.8377, 0.09699, -0.6862, 0.08086, 1.838, 0.09699, 1.871, 0.1011, 0.6121, 0.2945, 1.686, 0.08086, 1.838, 0.09699, 0.6121, 0.2945, 0.3879, 0.2945, -0.6862, 0.08086, -0.4573, 0.05989, 1.457, 0.05989, 1.686, 0.08086, 0.6121, 0.2945, 1.17, 0.03893, 1.457, 0.05989, 0.6121, 0.2945, 0.3879, 0.2945, -0.4573, 0.05989, -0.1704, 0.03893, 0.3879, 0.2945, -0.1704, 0.03893, 0.1551, 0.0228, 0.8449, 0.0228, 1.17, 0.03893, 0.6121, 0.2945, 0.3879, 0.2945, 0.1551, 0.0228, 0.5, 0.01635, 0.5, 0.01635, 0.8449, 0.0228, 0.6121, 0.2945, 0.3879, 0.2945, 0.5, 0.01635, 0.6121, 0.2945, 0.6121, 0.2945, 1.871, 0.1011, 1.892, 0.09782, 0.6121, 0.2945, 1.892, 0.09782, 0.6121, 0.2945, 1.871, 0.1011, 1.838, 0.09699, 1.838, 0.09137, 1.871, 0.1011, 1.838, 0.09137, 1.892, 0.09782, 1.838, 0.09699, 1.686, 0.08086, 1.686, 0.07524, 1.838, 0.09699, 1.686, 0.07524, 1.838, 0.09137, 1.686, 0.08086, 1.457, 0.05989, 1.457, 0.05428, 1.686, 0.08086, 1.457, 0.05428, 1.686, 0.07524, 1.457, 0.05989, 1.17, 0.03893, 1.17, 0.03331, 1.457, 0.05989, 1.17, 0.03331, 1.457, 0.05428, 1.17, 0.03893, 0.8449, 0.0228, 0.8449, 0.01718, 1.17, 0.03893, 0.8449, 0.01718, 1.17, 0.03331, 0.8449, 0.0228, 0.5, 0.01635, 0.5, 0.01073, 0.8449, 0.0228, 0.5, 0.01073, 0.8449, 0.01718, 0.5, 0.01635, 0.1551, 0.0228, 0.1551, 0.01718, 0.5, 0.01635, 0.1551, 0.01718, 0.5, 0.01073, 0.1551, 0.0228, -0.1704, 0.03893, -0.1704, 0.03331, 0.1551, 0.0228, -0.1704, 0.03331, 0.1551, 0.01718, -0.1704, 0.03893, -0.4573, 0.05989, -0.4573, 0.05428, -0.1704, 0.03893, -0.4573, 0.05428, -0.1704, 0.03331, -0.4573, 0.05989, -0.6862, 0.08086, -0.6862, 0.07524, -0.4573, 0.05989, -0.6862, 0.07524, -0.4573, 0.05428, -0.6862, 0.08086, -0.8377, 0.09699, -0.8377, 0.09137, -0.6862, 0.08086, -0.8377, 0.09137, -0.6862, 0.07524, -0.8377, 0.09699, -0.8718, 0.1009, -0.8925, 0.09782, -0.8377, 0.09699, -0.8925, 0.09782, -0.8377, 0.09137, -0.8718, 0.1009, 0.3879, 0.2945, 0.3879, 0.2945, -0.8718, 0.1009, 0.3879, 0.2945, -0.8925, 0.09782, 0.3879, 0.2945, 0.6121, 0.2945, 0.6121, 0.2945, 0.3879, 0.2945, 0.6121, 0.2945, 0.3879, 0.2945, 0.6121, 0.2945, 1.892, 0.09782, 1.892, 0.09782, 0.6121, 0.2945, 1.892, 0.09782, 0.6121, 0.2945, 1.892, 0.09782, 1.838, 0.09137, 1.838, 0.09137, 1.892, 0.09782, 1.838, 0.09137, 1.892, 0.09782, 1.838, 0.09137, 1.686, 0.07524, 1.686, 0.07524, 1.838, 0.09137, 1.686, 0.07524, 1.838, 0.09137, 1.686, 0.07524, 1.457, 0.05428, 1.457, 0.05428, 1.686, 0.07524, 1.457, 0.05428, 1.686, 0.07524, 1.457, 0.05428, 1.17, 0.03331, 1.17, 0.03331, 1.457, 0.05428, 1.17, 0.03331, 1.457, 0.05428, 1.17, 0.03331, 0.8449, 0.01718, 0.8449, 0.01718, 1.17, 0.03331, 0.8449, 0.01718, 1.17, 0.03331, 0.8449, 0.01718, 0.5, 0.01073, 0.5, 0.01073, 0.8449, 0.01718, 0.5, 0.01073, 0.8449, 0.01718, 0.5, 0.01073, 0.1551, 0.01718, 0.1551, 0.01718, 0.5, 0.01073, 0.1551, 0.01718, 0.5, 0.01073, 0.1551, 0.01718, -0.1704, 0.03331, -0.1704, 0.03331, 0.1551, 0.01718, -0.1704, 0.03331, 0.1551, 0.01718, -0.1704, 0.03331, -0.4573, 0.05428, -0.4573, 0.05428, -0.1704, 0.03331, -0.4573, 0.05428, -0.1704, 0.03331, -0.4573, 0.05428, -0.6862, 0.07524, -0.6862, 0.07524, -0.4573, 0.05428, -0.6862, 0.07524, -0.4573, 0.05428, -0.6862, 0.07524, -0.8377, 0.09137, -0.8377, 0.09137, -0.6862, 0.07524, -0.8377, 0.09137, -0.6862, 0.07524, -0.8377, 0.09137, -0.8925, 0.09782, -0.8925, 0.09782, -0.8377, 0.09137, -0.8925, 0.09782, -0.8377, 0.09137, -0.8925, 0.09782, 0.3879, 0.2945, 0.3879, 0.2945, -0.8925, 0.09782, 0.3879, 0.2945, -0.8925, 0.09782, 0.3879, 0.2945, 0.6121, 0.2945, 0.6121, 0.2945, 0.3879, 0.2945, 0.6121, 0.2945, 0.3879, 0.2945, 0.6121, 0.2945, 1.892, 0.09782, 1.871, 0.1011, 0.6121, 0.2945, 1.871, 0.1011, 0.6121, 0.2945, 1.892, 0.09782, 1.838, 0.09137, 1.838, 0.09699, 1.892, 0.09782, 1.838, 0.09699, 1.871, 0.1011, 1.838, 0.09137, 1.686, 0.07524, 1.686, 0.08086, 1.838, 0.09137, 1.686, 0.08086, 1.838, 0.09699, 1.686, 0.07524, 1.457, 0.05428, 1.457, 0.05989, 1.686, 0.07524, 1.457, 0.05989, 1.686, 0.08086, 1.457, 0.05428, 1.17, 0.03331, 1.17, 0.03893, 1.457, 0.05428, 1.17, 0.03893, 1.457, 0.05989, 1.17, 0.03331, 0.8449, 0.01718, 0.8449, 0.0228, 1.17, 0.03331, 0.8449, 0.0228, 1.17, 0.03893, 0.8449, 0.01718, 0.5, 0.01073, 0.5, 0.01635, 0.8449, 0.01718, 0.5, 0.01635, 0.8449, 0.0228, 0.5, 0.01073, 0.1551, 0.01718, 0.1551, 0.0228, 0.5, 0.01073, 0.1551, 0.0228, 0.5, 0.01635, 0.1551, 0.01718, -0.1704, 0.03331, -0.1704, 0.03893, 0.1551, 0.01718, -0.1704, 0.03893, 0.1551, 0.0228, -0.1704, 0.03331, -0.4573, 0.05428, -0.4573, 0.05989, -0.1704, 0.03331, -0.4573, 0.05989, -0.1704, 0.03893, -0.4573, 0.05428, -0.6862, 0.07524, -0.6862, 0.08086, -0.4573, 0.05428, -0.6862, 0.08086, -0.4573, 0.05989, -0.6862, 0.07524, -0.8377, 0.09137, -0.8377, 0.09699, -0.6862, 0.07524, -0.8377, 0.09699, -0.6862, 0.08086, -0.8377, 0.09137, -0.8925, 0.09782, -0.8718, 0.1009, -0.8377, 0.09137, -0.8718, 0.1009, -0.8377, 0.09699, -0.8925, 0.09782, 0.3879, 0.2945, 0.3879, 0.2945, -0.8925, 0.09782, 0.3879, 0.2945, -0.8718, 0.1009, 0.3879, 0.2945, 0.6121, 0.2945, 0.6121, 0.2945, 0.3879, 0.2945, 0.6121, 0.2945, 0.3879, 0.2945, -0.8377, 0.09699, -0.8718, 0.1009, 0.3879, 0.2945, -0.6862, 0.08086, -0.8377, 0.09699, 0.3879, 0.2945, 0.6121, 0.2945, 1.871, 0.1011, 1.838, 0.09699, 0.6121, 0.2945, 1.838, 0.09699, 1.686, 0.08086, -0.4573, 0.05989, -0.6862, 0.08086, 0.3879, 0.2945, 0.6121, 0.2945, 1.686, 0.08086, 1.457, 0.05989, 0.6121, 0.2945, 1.457, 0.05989, 1.17, 0.03893, -0.1704, 0.03893, -0.4573, 0.05989, 0.3879, 0.2945, 0.1551, 0.0228, -0.1704, 0.03893, 0.3879, 0.2945, 0.6121, 0.2945, 1.17, 0.03893, 0.8449, 0.0228, 0.5, 0.01635, 0.1551, 0.0228, 0.3879, 0.2945, 0.6121, 0.2945, 0.8449, 0.0228, 0.5, 0.01635, 0.6121, 0.2945, 0.5, 0.01635, 0.3879, 0.2945])
me_table_wood_mix01.materials.append(mat_wood_mix01)
me_table_wood_mix01.use_remesh_preserve_volume = False
me_table_wood_mix01.use_remesh_preserve_attributes = False
me_table_wood_mix01.use_mirror_vertex_groups = False
me_table_wood_mix01.update()

# ---- objects
ob_table_wood_mix01 = bpy.data.objects.new('Table_Wood Mix01', me_table_wood_mix01)

# ---- transforms, parenting, visibility, modifiers, constraints
ob_table_wood_mix01.location = (-1e-05, -1e-05, 0.3725)
ob_table_wood_mix01.rotation_euler = (1.571, -4.768e-07, -4.767e-07)
ob_table_wood_mix01.scale = (0.01, 0.01, 0.01)
ob_table_wood_mix01.lock_rotations_4d = False
ob_table_wood_mix01.empty_display_type = 'ARROWS'
ob_table_wood_mix01.lineart.crease_threshold = 0.0

# ---- collection membership
col_collection_1.objects.link(ob_table_wood_mix01)

# ---- scene / render settings (as saved in the file)
scene.frame_start = 1; scene.frame_end = 250; scene.frame_set(1)
scene.render.engine = 'BLENDER_EEVEE_NEXT'
scene.render.image_settings.file_format = 'JPEG'
scene.render.image_settings.color_mode = 'RGB'
scene.render.image_settings.compression = 90
scene.render.resolution_x = 800
scene.render.resolution_y = 600
scene.render.pixel_aspect_x = 100.0
scene.render.pixel_aspect_y = 100.0
scene.render.fps = 25
scene.render.dither_intensity = 0.0
scene.render.use_compositing = False
scene.render.use_sequencer = False
scene.render.bake_margin = 2
scene.render.bake_bias = 0.0
scene.render.use_stamp_time = False
scene.render.use_stamp_date = False
scene.render.use_stamp_frame = False
scene.render.use_stamp_camera = False
scene.render.use_stamp_scene = False
scene.render.use_stamp_filename = False
scene.render.use_stamp_render_time = False
scene.render.stamp_font_size = 0
scene.cycles.use_denoising = False
scene.cycles.samples = 10
scene.cycles.sampling_pattern = 'TABULATED_SOBOL'
scene.cycles.light_sampling_threshold = 0.0
scene.cycles.use_adaptive_sampling = False
scene.cycles.use_light_tree = False
scene.cycles.blur_glossy = 0.0
scene.cycles.volume_bounces = 1
scene.cycles.pixel_filter_type = 'GAUSSIAN'
scene.cycles.sample_clamp_indirect = 0.0
scene.view_settings.view_transform = 'Raw'
bpy.context.view_layer.update()

# ---- added for rendering (the .blend has no active camera): camera
cam_auto = bpy.data.cameras.new('AutoCamera')
cam_auto.lens = 50.0
cam_auto.sensor_width = 36.0
cam_auto.clip_end = 1000.0
ob_auto_camera = bpy.data.objects.new('AutoCamera', cam_auto)
scene.collection.objects.link(ob_auto_camera)
ob_auto_camera.location = (3.74597, -4.49518, 3.36925)
ob_auto_camera.rotation_euler = (1.09748, -7.21219e-08, 0.694738)
scene.camera = ob_auto_camera
bpy.context.view_layer.update()
